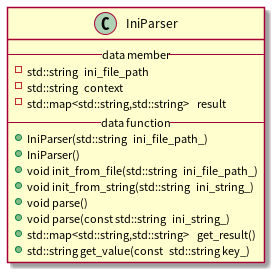

The diagram above was rendered by PlantUML. Its source (embedded in the PNG):
@startuml
class IniParser{
--data member--
  -std::string   ini_file_path
  -std::string   context
  -std::map<std::string,std::string>    result
--data function--
  +IniParser(std::string   ini_file_path_)
  +IniParser()
  +void init_from_file(std::string   ini_file_path_)
  +void init_from_string(std::string   ini_string_)
  +void parse()
  +void parse(const std::string   ini_string_)
  +std::map<std::string,std::string>    get_result()
  +std::string get_value(const   std::string key_)
}
@enduml